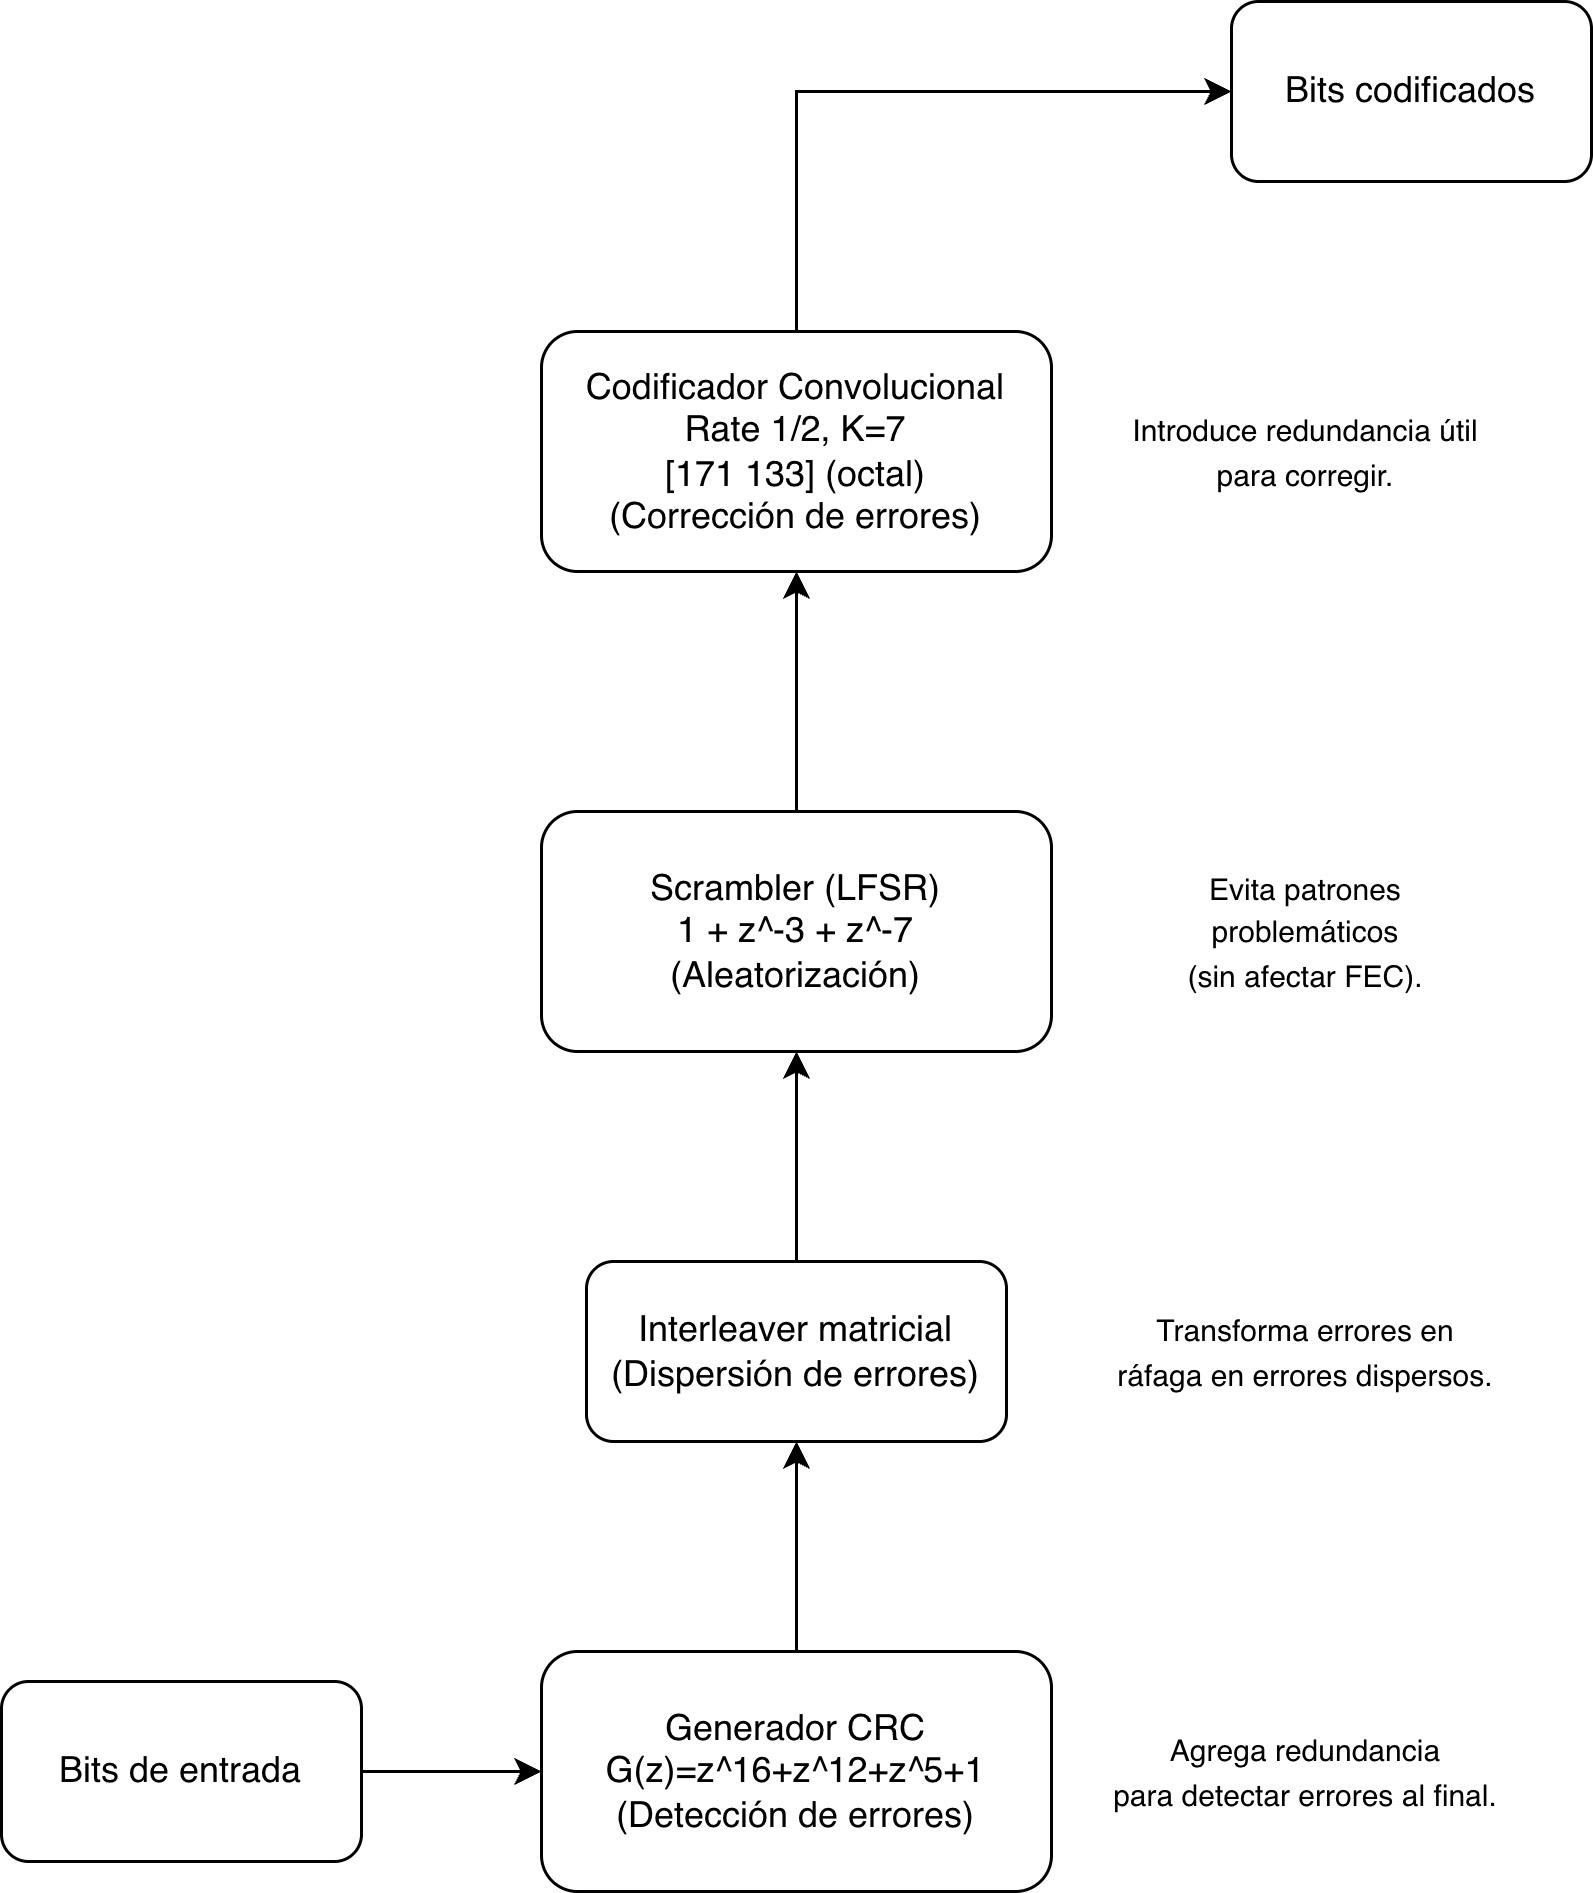

The diagram above was exported from draw.io. Its source (the exported page's mxGraphModel, read from the mxfile embedded in the PNG):
<mxGraphModel dx="1473" dy="705" grid="1" gridSize="10" guides="1" tooltips="1" connect="1" arrows="1" fold="1" page="1" pageScale="1" pageWidth="827" pageHeight="1169" math="0" shadow="0">
  <root>
    <mxCell id="0" />
    <mxCell id="1" parent="0" />
    <mxCell id="Jgj2_wyIeVca-OKv6iGN-3" edge="1" parent="1" source="Jgj2_wyIeVca-OKv6iGN-1" style="edgeStyle=orthogonalEdgeStyle;rounded=0;orthogonalLoop=1;jettySize=auto;html=1;" target="Jgj2_wyIeVca-OKv6iGN-2" value="">
      <mxGeometry relative="1" as="geometry" />
    </mxCell>
    <mxCell id="Jgj2_wyIeVca-OKv6iGN-1" parent="1" style="rounded=1;whiteSpace=wrap;html=1;" value="Bits de entrada" vertex="1">
      <mxGeometry height="60" width="120" x="90" y="820" as="geometry" />
    </mxCell>
    <mxCell id="Jgj2_wyIeVca-OKv6iGN-5" edge="1" parent="1" source="Jgj2_wyIeVca-OKv6iGN-2" style="edgeStyle=orthogonalEdgeStyle;rounded=0;orthogonalLoop=1;jettySize=auto;html=1;" target="Jgj2_wyIeVca-OKv6iGN-4" value="">
      <mxGeometry relative="1" as="geometry" />
    </mxCell>
    <mxCell id="Jgj2_wyIeVca-OKv6iGN-2" parent="1" style="whiteSpace=wrap;html=1;rounded=1;" value="&lt;span style=&quot;caret-color: rgb(0, 0, 0); text-align: start;&quot;&gt;Generador CRC&lt;/span&gt;&lt;div&gt;&lt;span style=&quot;caret-color: rgb(0, 0, 0); text-align: start;&quot;&gt;G(z)=z^16+z^12+z^5+1&lt;/span&gt;&lt;/div&gt;&lt;div&gt;&lt;span style=&quot;caret-color: rgb(0, 0, 0); text-align: start;&quot;&gt;(Detección de errores)&lt;/span&gt;&lt;/div&gt;" vertex="1">
      <mxGeometry height="80" width="170" x="270" y="810" as="geometry" />
    </mxCell>
    <mxCell id="Jgj2_wyIeVca-OKv6iGN-11" edge="1" parent="1" source="Jgj2_wyIeVca-OKv6iGN-4" style="edgeStyle=orthogonalEdgeStyle;rounded=0;orthogonalLoop=1;jettySize=auto;html=1;" target="Jgj2_wyIeVca-OKv6iGN-10" value="">
      <mxGeometry relative="1" as="geometry" />
    </mxCell>
    <mxCell id="Jgj2_wyIeVca-OKv6iGN-4" parent="1" style="whiteSpace=wrap;html=1;rounded=1;" value="&lt;span style=&quot;caret-color: rgb(0, 0, 0); text-align: start;&quot;&gt;Interleaver matricial&lt;/span&gt;&lt;div&gt;&lt;span style=&quot;caret-color: rgb(0, 0, 0); text-align: start;&quot;&gt;(Dispersión de errores)&lt;/span&gt;&lt;/div&gt;" vertex="1">
      <mxGeometry height="60" width="140" x="285" y="680" as="geometry" />
    </mxCell>
    <mxCell id="Jgj2_wyIeVca-OKv6iGN-7" parent="1" style="text;html=1;whiteSpace=wrap;strokeColor=none;fillColor=none;align=center;verticalAlign=middle;rounded=0;" value="&lt;font face=&quot;Helvetica&quot; style=&quot;font-size: 10px;&quot;&gt;&lt;span style=&quot;caret-color: rgb(0, 0, 0); text-align: start;&quot;&gt;Agrega redundancia para&lt;span class=&quot;Apple-converted-space&quot; style=&quot;&quot;&gt;&amp;nbsp;&lt;/span&gt;&lt;/span&gt;&lt;span data-start=&quot;1442&quot; data-end=&quot;1452&quot; style=&quot;caret-color: rgb(0, 0, 0); text-align: start;&quot;&gt;detectar&lt;/span&gt;&lt;span style=&quot;caret-color: rgb(0, 0, 0); text-align: start;&quot;&gt;&lt;span class=&quot;Apple-converted-space&quot; style=&quot;&quot;&gt;&amp;nbsp;&lt;/span&gt;errores al final.&lt;/span&gt;&lt;/font&gt;" vertex="1">
      <mxGeometry height="50" width="130" x="460" y="825" as="geometry" />
    </mxCell>
    <mxCell id="Jgj2_wyIeVca-OKv6iGN-9" parent="1" style="text;html=1;whiteSpace=wrap;strokeColor=none;fillColor=none;align=center;verticalAlign=middle;rounded=0;" value="&lt;span style=&quot;caret-color: rgb(0, 0, 0); text-align: start;&quot;&gt;&lt;font face=&quot;Helvetica&quot; style=&quot;font-size: 10px;&quot;&gt;Transforma errores en ráfaga en errores dispersos.&lt;/font&gt;&lt;/span&gt;" vertex="1">
      <mxGeometry height="50" width="130" x="460" y="685" as="geometry" />
    </mxCell>
    <mxCell id="Jgj2_wyIeVca-OKv6iGN-14" edge="1" parent="1" source="Jgj2_wyIeVca-OKv6iGN-10" style="edgeStyle=orthogonalEdgeStyle;rounded=0;orthogonalLoop=1;jettySize=auto;html=1;" target="Jgj2_wyIeVca-OKv6iGN-13" value="">
      <mxGeometry relative="1" as="geometry" />
    </mxCell>
    <mxCell id="Jgj2_wyIeVca-OKv6iGN-10" parent="1" style="whiteSpace=wrap;html=1;rounded=1;" value="&lt;span style=&quot;caret-color: rgb(0, 0, 0); text-align: start;&quot;&gt;Scrambler (LFSR)&lt;/span&gt;&lt;div&gt;&lt;span style=&quot;caret-color: rgb(0, 0, 0); text-align: start;&quot;&gt;1 + z^-3 + z^-7&lt;/span&gt;&lt;/div&gt;&lt;div&gt;&lt;span style=&quot;caret-color: rgb(0, 0, 0); text-align: start;&quot;&gt;(Aleatorización)&lt;/span&gt;&lt;/div&gt;" vertex="1">
      <mxGeometry height="80" width="170" x="270" y="530" as="geometry" />
    </mxCell>
    <mxCell id="Jgj2_wyIeVca-OKv6iGN-12" parent="1" style="text;html=1;whiteSpace=wrap;strokeColor=none;fillColor=none;align=center;verticalAlign=middle;rounded=0;" value="&lt;span style=&quot;caret-color: rgb(0, 0, 0); text-align: start;&quot;&gt;&lt;font face=&quot;Helvetica&quot; style=&quot;font-size: 10px;&quot;&gt;Evita patrones problemáticos&lt;/font&gt;&lt;/span&gt;&lt;div&gt;&lt;span style=&quot;caret-color: rgb(0, 0, 0); text-align: start;&quot;&gt;&lt;font face=&quot;Helvetica&quot; style=&quot;font-size: 10px;&quot;&gt;(sin afectar FEC).&lt;/font&gt;&lt;/span&gt;&lt;/div&gt;" vertex="1">
      <mxGeometry height="50" width="130" x="460" y="545" as="geometry" />
    </mxCell>
    <mxCell id="Jgj2_wyIeVca-OKv6iGN-17" edge="1" parent="1" source="Jgj2_wyIeVca-OKv6iGN-13" style="edgeStyle=orthogonalEdgeStyle;rounded=0;orthogonalLoop=1;jettySize=auto;html=1;entryX=0;entryY=0.5;entryDx=0;entryDy=0;exitX=0.5;exitY=0;exitDx=0;exitDy=0;" target="Jgj2_wyIeVca-OKv6iGN-16">
      <mxGeometry relative="1" as="geometry" />
    </mxCell>
    <mxCell id="Jgj2_wyIeVca-OKv6iGN-13" parent="1" style="whiteSpace=wrap;html=1;rounded=1;" value="&lt;span style=&quot;caret-color: rgb(0, 0, 0); text-align: start;&quot;&gt;Codificador Convolucional&lt;/span&gt;&lt;div&gt;&lt;span style=&quot;caret-color: rgb(0, 0, 0); text-align: start;&quot;&gt;Rate 1/2, K=7&lt;/span&gt;&lt;/div&gt;&lt;div&gt;&lt;span style=&quot;caret-color: rgb(0, 0, 0); text-align: start;&quot;&gt;[171 133] (octal)&lt;/span&gt;&lt;/div&gt;&lt;div&gt;&lt;span style=&quot;caret-color: rgb(0, 0, 0); text-align: start;&quot;&gt;(Corrección de errores)&lt;/span&gt;&lt;/div&gt;" vertex="1">
      <mxGeometry height="80" width="170" x="270" y="370" as="geometry" />
    </mxCell>
    <mxCell id="Jgj2_wyIeVca-OKv6iGN-15" parent="1" style="text;html=1;whiteSpace=wrap;strokeColor=none;fillColor=none;align=center;verticalAlign=middle;rounded=0;" value="&lt;font face=&quot;Helvetica&quot; style=&quot;font-size: 10px;&quot;&gt;&lt;span style=&quot;caret-color: rgb(0, 0, 0); text-align: start;&quot;&gt;Introduce redundancia&lt;span class=&quot;Apple-converted-space&quot; style=&quot;&quot;&gt;&amp;nbsp;&lt;/span&gt;&lt;/span&gt;&lt;span data-start=&quot;1675&quot; data-end=&quot;1695&quot; style=&quot;caret-color: rgb(0, 0, 0); text-align: start;&quot;&gt;útil para corregir&lt;/span&gt;&lt;span style=&quot;caret-color: rgb(0, 0, 0); text-align: start;&quot;&gt;.&lt;/span&gt;&lt;/font&gt;" vertex="1">
      <mxGeometry height="50" width="130" x="460" y="385" as="geometry" />
    </mxCell>
    <mxCell id="Jgj2_wyIeVca-OKv6iGN-16" parent="1" style="rounded=1;whiteSpace=wrap;html=1;" value="Bits codificados" vertex="1">
      <mxGeometry height="60" width="120" x="500" y="260" as="geometry" />
    </mxCell>
  </root>
</mxGraphModel>